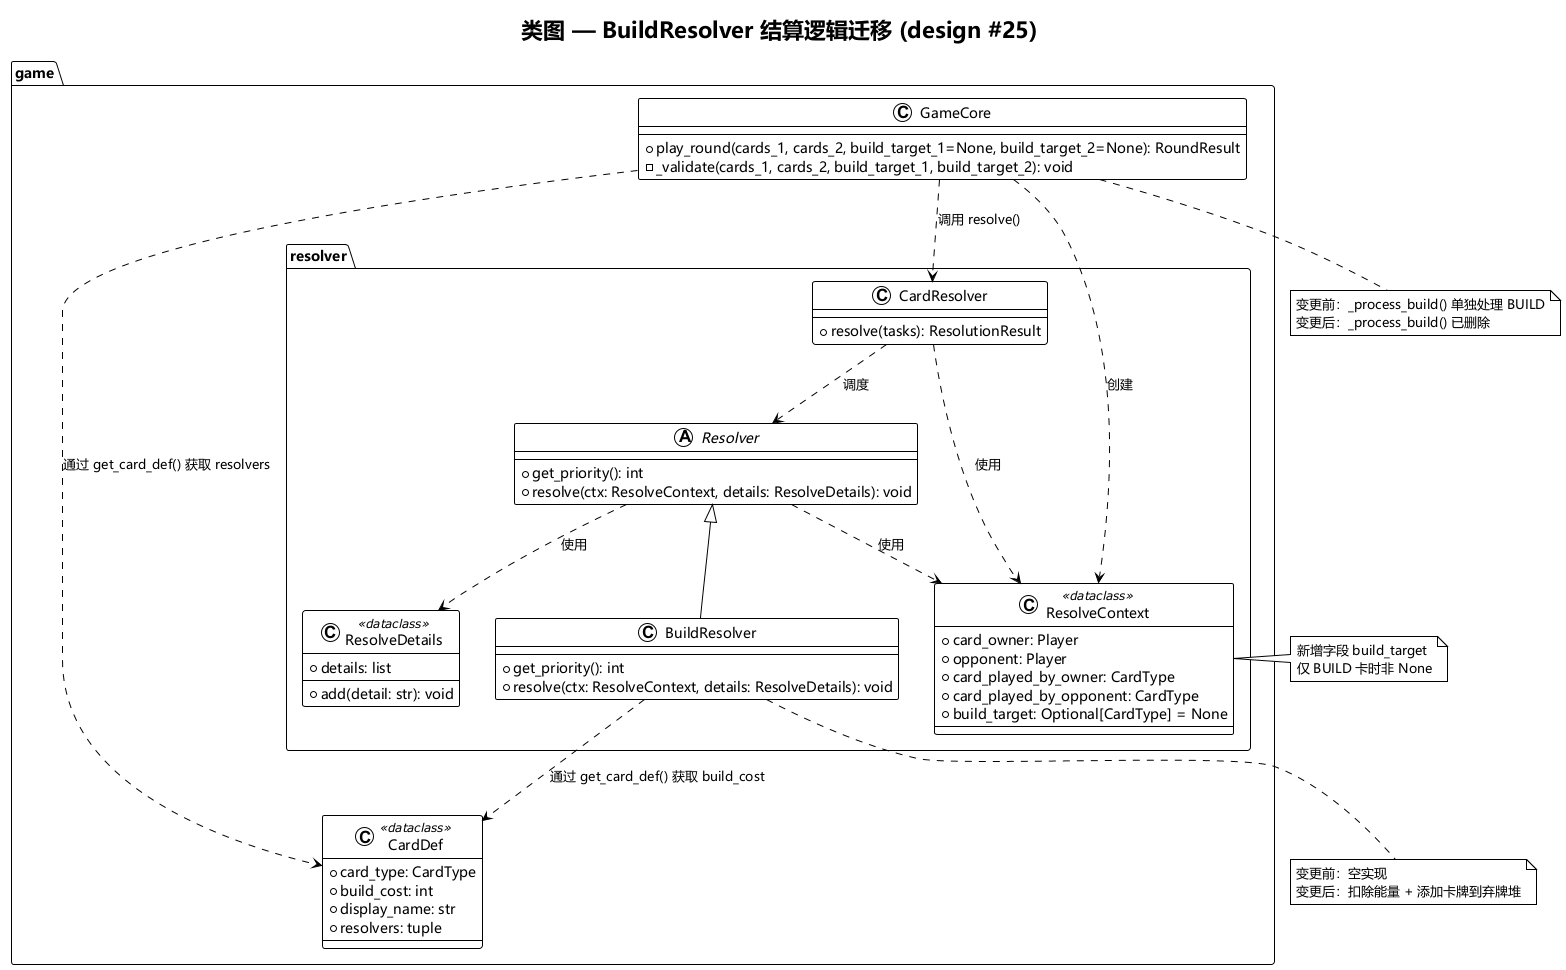

The diagram above was rendered by PlantUML. Its source (embedded in the PNG):
@startuml class_diagram
!theme plain
skinparam defaultFontName Microsoft YaHei,SimHei,SimSun,sans-serif
skinparam classFontName Microsoft YaHei,SimHei,SimSun,sans-serif

title 类图 — BuildResolver 结算逻辑迁移 (design #25)

package "game.resolver" {
    abstract class Resolver {
        + get_priority(): int
        + resolve(ctx: ResolveContext, details: ResolveDetails): void
    }

    class ResolveContext <<dataclass>> {
        + card_owner: Player
        + opponent: Player
        + card_played_by_owner: CardType
        + card_played_by_opponent: CardType
        + build_target: Optional[CardType] = None
    }

    class ResolveDetails <<dataclass>> {
        + details: list
        + add(detail: str): void
    }

    class BuildResolver {
        + get_priority(): int
        + resolve(ctx: ResolveContext, details: ResolveDetails): void
    }

    class CardResolver {
        + resolve(tasks): ResolutionResult
    }

    Resolver <|-- BuildResolver
    CardResolver ..> Resolver : 调度
    CardResolver ..> ResolveContext : 使用
    Resolver ..> ResolveContext : 使用
    Resolver ..> ResolveDetails : 使用
}

package "game" {
    class GameCore {
        + play_round(cards_1, cards_2, build_target_1=None, build_target_2=None): RoundResult
        - _validate(cards_1, cards_2, build_target_1, build_target_2): void
    }

    class CardDef <<dataclass>> {
        + card_type: CardType
        + build_cost: int
        + display_name: str
        + resolvers: tuple
    }

    GameCore ..> CardResolver : 调用 resolve()
    GameCore ..> CardDef : 通过 get_card_def() 获取 resolvers
    GameCore ..> ResolveContext : 创建
    BuildResolver ..> CardDef : 通过 get_card_def() 获取 build_cost
}

note right of ResolveContext
  新增字段 build_target
  仅 BUILD 卡时非 None
end note

note bottom of BuildResolver
  变更前：空实现
  变更后：扣除能量 + 添加卡牌到弃牌堆
end note

note bottom of GameCore
  变更前：_process_build() 单独处理 BUILD
  变更后：_process_build() 已删除
end note

@enduml